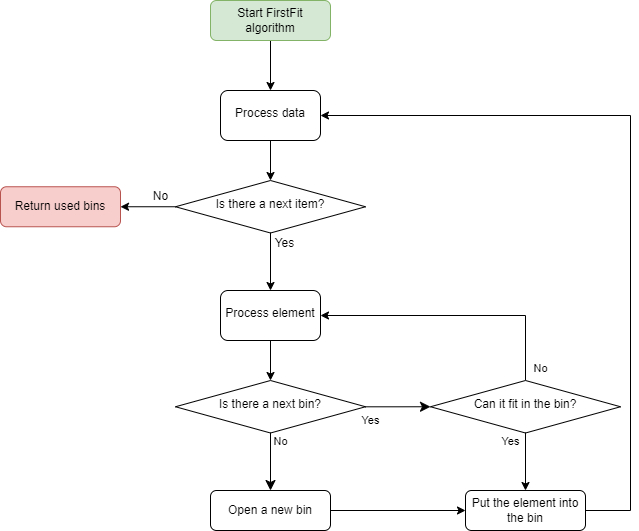

The diagram above was exported from draw.io. Its source (the exported page's mxGraphModel, read from the mxfile embedded in the PNG):
<mxGraphModel dx="344" dy="529" grid="1" gridSize="10" guides="1" tooltips="1" connect="1" arrows="1" fold="1" page="1" pageScale="1" pageWidth="827" pageHeight="1169" math="0" shadow="0">
  <root>
    <mxCell id="WIyWlLk6GJQsqaUBKTNV-0" />
    <mxCell id="WIyWlLk6GJQsqaUBKTNV-1" parent="WIyWlLk6GJQsqaUBKTNV-0" />
    <mxCell id="agns-Es65MP-PlPDPCuO-2" style="edgeStyle=orthogonalEdgeStyle;rounded=0;orthogonalLoop=1;jettySize=auto;html=1;entryX=0.5;entryY=0;entryDx=0;entryDy=0;" parent="WIyWlLk6GJQsqaUBKTNV-1" source="WIyWlLk6GJQsqaUBKTNV-3" target="WIyWlLk6GJQsqaUBKTNV-6" edge="1">
      <mxGeometry relative="1" as="geometry" />
    </mxCell>
    <mxCell id="WIyWlLk6GJQsqaUBKTNV-3" value="Start FirstFit algorithm" style="rounded=1;whiteSpace=wrap;html=1;fontSize=12;glass=0;strokeWidth=1;shadow=0;fillColor=#d5e8d4;strokeColor=#82b366;" parent="WIyWlLk6GJQsqaUBKTNV-1" vertex="1">
      <mxGeometry x="340" y="50" width="120" height="40" as="geometry" />
    </mxCell>
    <mxCell id="agns-Es65MP-PlPDPCuO-18" style="edgeStyle=orthogonalEdgeStyle;rounded=0;orthogonalLoop=1;jettySize=auto;html=1;exitX=0.5;exitY=1;exitDx=0;exitDy=0;endArrow=classic;endFill=1;" parent="WIyWlLk6GJQsqaUBKTNV-1" source="WIyWlLk6GJQsqaUBKTNV-6" target="agns-Es65MP-PlPDPCuO-15" edge="1">
      <mxGeometry relative="1" as="geometry" />
    </mxCell>
    <mxCell id="WIyWlLk6GJQsqaUBKTNV-6" value="Process data" style="rounded=1;whiteSpace=wrap;html=1;shadow=0;fontFamily=Helvetica;fontSize=12;align=center;strokeWidth=1;spacing=6;spacingTop=-4;" parent="WIyWlLk6GJQsqaUBKTNV-1" vertex="1">
      <mxGeometry x="350" y="140" width="100" height="50" as="geometry" />
    </mxCell>
    <mxCell id="WIyWlLk6GJQsqaUBKTNV-8" value="No" style="rounded=0;html=1;jettySize=auto;orthogonalLoop=1;fontSize=11;endArrow=classic;endFill=1;endSize=8;strokeWidth=1;shadow=0;labelBackgroundColor=none;edgeStyle=orthogonalEdgeStyle;" parent="WIyWlLk6GJQsqaUBKTNV-1" source="WIyWlLk6GJQsqaUBKTNV-10" target="WIyWlLk6GJQsqaUBKTNV-11" edge="1">
      <mxGeometry x="-0.7391" y="10" relative="1" as="geometry">
        <mxPoint as="offset" />
      </mxGeometry>
    </mxCell>
    <mxCell id="WIyWlLk6GJQsqaUBKTNV-9" value="Yes" style="edgeStyle=orthogonalEdgeStyle;rounded=0;html=1;jettySize=auto;orthogonalLoop=1;fontSize=11;endArrow=classic;endFill=1;endSize=8;strokeWidth=1;shadow=0;labelBackgroundColor=none;entryX=0;entryY=0.5;entryDx=0;entryDy=0;" parent="WIyWlLk6GJQsqaUBKTNV-1" source="WIyWlLk6GJQsqaUBKTNV-10" target="ZG5LSwNpVaLcJSAw-wQz-0" edge="1">
      <mxGeometry x="-0.841" y="-14" relative="1" as="geometry">
        <mxPoint as="offset" />
        <mxPoint x="580" y="400" as="targetPoint" />
        <Array as="points" />
      </mxGeometry>
    </mxCell>
    <mxCell id="WIyWlLk6GJQsqaUBKTNV-10" value="Is there a next bin?" style="rhombus;whiteSpace=wrap;html=1;shadow=0;fontFamily=Helvetica;fontSize=12;align=center;strokeWidth=1;spacing=6;spacingTop=-4;" parent="WIyWlLk6GJQsqaUBKTNV-1" vertex="1">
      <mxGeometry x="305" y="430" width="190" height="52.5" as="geometry" />
    </mxCell>
    <mxCell id="agns-Es65MP-PlPDPCuO-29" style="edgeStyle=orthogonalEdgeStyle;rounded=0;orthogonalLoop=1;jettySize=auto;html=1;exitX=1;exitY=0.5;exitDx=0;exitDy=0;entryX=0;entryY=0.5;entryDx=0;entryDy=0;endArrow=classic;endFill=1;" parent="WIyWlLk6GJQsqaUBKTNV-1" source="WIyWlLk6GJQsqaUBKTNV-11" target="agns-Es65MP-PlPDPCuO-8" edge="1">
      <mxGeometry relative="1" as="geometry" />
    </mxCell>
    <mxCell id="WIyWlLk6GJQsqaUBKTNV-11" value="Open a new bin" style="rounded=1;whiteSpace=wrap;html=1;fontSize=12;glass=0;strokeWidth=1;shadow=0;" parent="WIyWlLk6GJQsqaUBKTNV-1" vertex="1">
      <mxGeometry x="340" y="540" width="120" height="40" as="geometry" />
    </mxCell>
    <mxCell id="agns-Es65MP-PlPDPCuO-4" style="edgeStyle=orthogonalEdgeStyle;rounded=0;orthogonalLoop=1;jettySize=auto;html=1;" parent="WIyWlLk6GJQsqaUBKTNV-1" source="agns-Es65MP-PlPDPCuO-0" target="WIyWlLk6GJQsqaUBKTNV-10" edge="1">
      <mxGeometry relative="1" as="geometry" />
    </mxCell>
    <mxCell id="agns-Es65MP-PlPDPCuO-0" value="Process element" style="rounded=1;whiteSpace=wrap;html=1;shadow=0;fontFamily=Helvetica;fontSize=12;align=center;strokeWidth=1;spacing=6;spacingTop=-4;" parent="WIyWlLk6GJQsqaUBKTNV-1" vertex="1">
      <mxGeometry x="350" y="340" width="100" height="50" as="geometry" />
    </mxCell>
    <mxCell id="agns-Es65MP-PlPDPCuO-30" style="edgeStyle=orthogonalEdgeStyle;rounded=0;orthogonalLoop=1;jettySize=auto;html=1;exitX=1;exitY=0.5;exitDx=0;exitDy=0;entryX=1;entryY=0.5;entryDx=0;entryDy=0;endArrow=classic;endFill=1;" parent="WIyWlLk6GJQsqaUBKTNV-1" source="agns-Es65MP-PlPDPCuO-8" target="WIyWlLk6GJQsqaUBKTNV-6" edge="1">
      <mxGeometry relative="1" as="geometry">
        <Array as="points">
          <mxPoint x="760" y="560" />
          <mxPoint x="760" y="165" />
        </Array>
      </mxGeometry>
    </mxCell>
    <mxCell id="agns-Es65MP-PlPDPCuO-8" value="Put the element into the bin" style="rounded=1;whiteSpace=wrap;html=1;fontSize=12;glass=0;strokeWidth=1;shadow=0;" parent="WIyWlLk6GJQsqaUBKTNV-1" vertex="1">
      <mxGeometry x="595" y="540" width="120" height="40" as="geometry" />
    </mxCell>
    <mxCell id="agns-Es65MP-PlPDPCuO-14" value="Return used bins" style="rounded=1;whiteSpace=wrap;html=1;fontSize=12;glass=0;strokeWidth=1;shadow=0;fillColor=#f8cecc;strokeColor=#b85450;" parent="WIyWlLk6GJQsqaUBKTNV-1" vertex="1">
      <mxGeometry x="130" y="236.25" width="120" height="40" as="geometry" />
    </mxCell>
    <mxCell id="agns-Es65MP-PlPDPCuO-16" style="edgeStyle=orthogonalEdgeStyle;rounded=0;orthogonalLoop=1;jettySize=auto;html=1;entryX=0.5;entryY=0;entryDx=0;entryDy=0;endArrow=classic;endFill=1;" parent="WIyWlLk6GJQsqaUBKTNV-1" source="agns-Es65MP-PlPDPCuO-15" target="agns-Es65MP-PlPDPCuO-0" edge="1">
      <mxGeometry relative="1" as="geometry" />
    </mxCell>
    <mxCell id="agns-Es65MP-PlPDPCuO-21" style="edgeStyle=orthogonalEdgeStyle;rounded=0;orthogonalLoop=1;jettySize=auto;html=1;exitX=0;exitY=0.5;exitDx=0;exitDy=0;entryX=1;entryY=0.5;entryDx=0;entryDy=0;endArrow=classic;endFill=1;" parent="WIyWlLk6GJQsqaUBKTNV-1" source="agns-Es65MP-PlPDPCuO-15" target="agns-Es65MP-PlPDPCuO-14" edge="1">
      <mxGeometry relative="1" as="geometry" />
    </mxCell>
    <mxCell id="agns-Es65MP-PlPDPCuO-15" value="Is there a next item?" style="rhombus;whiteSpace=wrap;html=1;shadow=0;fontFamily=Helvetica;fontSize=12;align=center;strokeWidth=1;spacing=6;spacingTop=-4;" parent="WIyWlLk6GJQsqaUBKTNV-1" vertex="1">
      <mxGeometry x="305" y="230" width="190" height="52.5" as="geometry" />
    </mxCell>
    <mxCell id="agns-Es65MP-PlPDPCuO-17" value="Yes" style="text;html=1;align=center;verticalAlign=middle;resizable=0;points=[];autosize=1;strokeColor=none;fillColor=none;" parent="WIyWlLk6GJQsqaUBKTNV-1" vertex="1">
      <mxGeometry x="394" y="282.5" width="40" height="20" as="geometry" />
    </mxCell>
    <mxCell id="agns-Es65MP-PlPDPCuO-20" value="No" style="text;html=1;align=center;verticalAlign=middle;resizable=0;points=[];autosize=1;strokeColor=none;fillColor=none;" parent="WIyWlLk6GJQsqaUBKTNV-1" vertex="1">
      <mxGeometry x="275" y="236.25" width="30" height="20" as="geometry" />
    </mxCell>
    <mxCell id="ZG5LSwNpVaLcJSAw-wQz-2" value="Yes" style="edgeStyle=orthogonalEdgeStyle;rounded=0;orthogonalLoop=1;jettySize=auto;html=1;" parent="WIyWlLk6GJQsqaUBKTNV-1" source="ZG5LSwNpVaLcJSAw-wQz-0" target="agns-Es65MP-PlPDPCuO-8" edge="1">
      <mxGeometry x="-0.7391" y="-15" relative="1" as="geometry">
        <mxPoint as="offset" />
      </mxGeometry>
    </mxCell>
    <mxCell id="ZG5LSwNpVaLcJSAw-wQz-3" value="No" style="edgeStyle=orthogonalEdgeStyle;rounded=0;orthogonalLoop=1;jettySize=auto;html=1;exitX=0.5;exitY=0;exitDx=0;exitDy=0;entryX=1;entryY=0.5;entryDx=0;entryDy=0;" parent="WIyWlLk6GJQsqaUBKTNV-1" source="ZG5LSwNpVaLcJSAw-wQz-0" target="agns-Es65MP-PlPDPCuO-0" edge="1">
      <mxGeometry x="-0.9116" y="-15" relative="1" as="geometry">
        <Array as="points">
          <mxPoint x="655" y="365" />
        </Array>
        <mxPoint as="offset" />
      </mxGeometry>
    </mxCell>
    <mxCell id="ZG5LSwNpVaLcJSAw-wQz-0" value="Can it fit in the bin?" style="rhombus;whiteSpace=wrap;html=1;shadow=0;fontFamily=Helvetica;fontSize=12;align=center;strokeWidth=1;spacing=6;spacingTop=-4;" parent="WIyWlLk6GJQsqaUBKTNV-1" vertex="1">
      <mxGeometry x="560" y="430" width="190" height="52.5" as="geometry" />
    </mxCell>
  </root>
</mxGraphModel>